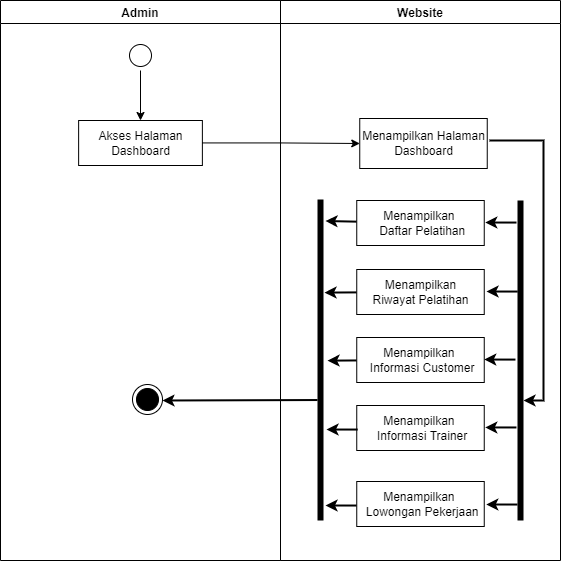

The diagram above was exported from draw.io. Its source (the exported page's mxGraphModel, read from the mxfile embedded in the PNG):
<mxGraphModel dx="1240" dy="561" grid="1" gridSize="10" guides="1" tooltips="1" connect="1" arrows="1" fold="1" page="1" pageScale="1" pageWidth="827" pageHeight="1169" math="0" shadow="0">
  <root>
    <mxCell id="0" />
    <mxCell id="1" parent="0" />
    <mxCell id="O74PDrcQ0DTa0CS6_a8R-1" value="Website" style="swimlane;fillColor=none;" parent="1" vertex="1">
      <mxGeometry x="440" y="160" width="280" height="560" as="geometry" />
    </mxCell>
    <mxCell id="O74PDrcQ0DTa0CS6_a8R-2" style="edgeStyle=none;rounded=0;orthogonalLoop=1;jettySize=auto;html=1;strokeWidth=2;" parent="O74PDrcQ0DTa0CS6_a8R-1" edge="1">
      <mxGeometry relative="1" as="geometry">
        <mxPoint x="209" y="140" as="sourcePoint" />
        <mxPoint x="243" y="400" as="targetPoint" />
        <Array as="points">
          <mxPoint x="263" y="140" />
          <mxPoint x="263" y="400" />
        </Array>
      </mxGeometry>
    </mxCell>
    <mxCell id="O74PDrcQ0DTa0CS6_a8R-3" value="Menampilkan Halaman&lt;br&gt;Dashboard" style="html=1;strokeColor=#000000;fillColor=default;" parent="O74PDrcQ0DTa0CS6_a8R-1" vertex="1">
      <mxGeometry x="79.25" y="118" width="127.5" height="50" as="geometry" />
    </mxCell>
    <mxCell id="O74PDrcQ0DTa0CS6_a8R-4" style="edgeStyle=none;rounded=0;orthogonalLoop=1;jettySize=auto;html=1;entryX=0.067;entryY=0.248;entryDx=0;entryDy=0;entryPerimeter=0;strokeWidth=2;" parent="O74PDrcQ0DTa0CS6_a8R-1" source="O74PDrcQ0DTa0CS6_a8R-5" target="O74PDrcQ0DTa0CS6_a8R-12" edge="1">
      <mxGeometry relative="1" as="geometry" />
    </mxCell>
    <mxCell id="O74PDrcQ0DTa0CS6_a8R-5" value="Menampilkan &lt;br&gt;&amp;nbsp;Daftar Pelatihan" style="html=1;strokeColor=#000000;fillColor=default;" parent="O74PDrcQ0DTa0CS6_a8R-1" vertex="1">
      <mxGeometry x="76.25" y="200" width="127.5" height="45" as="geometry" />
    </mxCell>
    <mxCell id="O74PDrcQ0DTa0CS6_a8R-6" style="edgeStyle=none;rounded=0;orthogonalLoop=1;jettySize=auto;html=1;entryX=0.29;entryY=0.3;entryDx=0;entryDy=0;entryPerimeter=0;strokeWidth=2;" parent="O74PDrcQ0DTa0CS6_a8R-1" source="O74PDrcQ0DTa0CS6_a8R-7" target="O74PDrcQ0DTa0CS6_a8R-12" edge="1">
      <mxGeometry relative="1" as="geometry" />
    </mxCell>
    <mxCell id="O74PDrcQ0DTa0CS6_a8R-7" value="Menampilkan&lt;br&gt;Riwayat Pelatihan" style="html=1;strokeColor=#000000;fillColor=default;" parent="O74PDrcQ0DTa0CS6_a8R-1" vertex="1">
      <mxGeometry x="76.25" y="269" width="127.5" height="45" as="geometry" />
    </mxCell>
    <mxCell id="O74PDrcQ0DTa0CS6_a8R-8" style="edgeStyle=none;rounded=0;orthogonalLoop=1;jettySize=auto;html=1;entryX=0.502;entryY=0.15;entryDx=0;entryDy=0;entryPerimeter=0;strokeWidth=2;" parent="O74PDrcQ0DTa0CS6_a8R-1" source="O74PDrcQ0DTa0CS6_a8R-9" target="O74PDrcQ0DTa0CS6_a8R-12" edge="1">
      <mxGeometry relative="1" as="geometry" />
    </mxCell>
    <mxCell id="O74PDrcQ0DTa0CS6_a8R-9" value="Menampilkan &lt;br&gt;&amp;nbsp;Informasi Customer" style="html=1;strokeColor=#000000;fillColor=default;" parent="O74PDrcQ0DTa0CS6_a8R-1" vertex="1">
      <mxGeometry x="76.25" y="337" width="127.5" height="45" as="geometry" />
    </mxCell>
    <mxCell id="O74PDrcQ0DTa0CS6_a8R-10" value="Menampilkan &lt;br&gt;&amp;nbsp;Informasi Trainer" style="html=1;strokeColor=#000000;fillColor=default;" parent="O74PDrcQ0DTa0CS6_a8R-1" vertex="1">
      <mxGeometry x="76.25" y="405" width="127.5" height="45" as="geometry" />
    </mxCell>
    <mxCell id="O74PDrcQ0DTa0CS6_a8R-11" value="" style="line;strokeWidth=6;html=1;labelBackgroundColor=#FFFFFF;direction=south;" parent="O74PDrcQ0DTa0CS6_a8R-1" vertex="1">
      <mxGeometry x="230" y="200" width="20" height="320" as="geometry" />
    </mxCell>
    <mxCell id="O74PDrcQ0DTa0CS6_a8R-12" value="" style="line;strokeWidth=6;html=1;labelBackgroundColor=#FFFFFF;direction=south;" parent="O74PDrcQ0DTa0CS6_a8R-1" vertex="1">
      <mxGeometry x="30" y="199" width="20" height="321" as="geometry" />
    </mxCell>
    <mxCell id="O74PDrcQ0DTa0CS6_a8R-13" style="edgeStyle=none;rounded=0;orthogonalLoop=1;jettySize=auto;html=1;entryX=0.4;entryY=0.248;entryDx=0;entryDy=0;entryPerimeter=0;strokeWidth=2;" parent="O74PDrcQ0DTa0CS6_a8R-1" edge="1">
      <mxGeometry relative="1" as="geometry">
        <mxPoint x="77.21000000000004" y="429.05286647009257" as="sourcePoint" />
        <mxPoint x="45.99999999999994" y="429.01999999999987" as="targetPoint" />
      </mxGeometry>
    </mxCell>
    <mxCell id="O74PDrcQ0DTa0CS6_a8R-14" style="edgeStyle=none;rounded=0;orthogonalLoop=1;jettySize=auto;html=1;entryX=0.4;entryY=0.248;entryDx=0;entryDy=0;entryPerimeter=0;strokeWidth=2;" parent="O74PDrcQ0DTa0CS6_a8R-1" edge="1">
      <mxGeometry relative="1" as="geometry">
        <mxPoint x="76.25" y="505.0328664700926" as="sourcePoint" />
        <mxPoint x="45.039999999999964" y="504.9999999999999" as="targetPoint" />
      </mxGeometry>
    </mxCell>
    <mxCell id="O74PDrcQ0DTa0CS6_a8R-16" style="edgeStyle=none;rounded=0;orthogonalLoop=1;jettySize=auto;html=1;entryX=0.4;entryY=0.248;entryDx=0;entryDy=0;entryPerimeter=0;strokeWidth=2;" parent="O74PDrcQ0DTa0CS6_a8R-1" edge="1">
      <mxGeometry relative="1" as="geometry">
        <mxPoint x="236" y="222.05286647009257" as="sourcePoint" />
        <mxPoint x="204.78999999999996" y="222.01999999999987" as="targetPoint" />
      </mxGeometry>
    </mxCell>
    <mxCell id="O74PDrcQ0DTa0CS6_a8R-17" style="edgeStyle=none;rounded=0;orthogonalLoop=1;jettySize=auto;html=1;entryX=0.4;entryY=0.248;entryDx=0;entryDy=0;entryPerimeter=0;strokeWidth=2;" parent="O74PDrcQ0DTa0CS6_a8R-1" edge="1">
      <mxGeometry relative="1" as="geometry">
        <mxPoint x="237.21000000000004" y="291.05286647009257" as="sourcePoint" />
        <mxPoint x="206" y="291.01999999999987" as="targetPoint" />
      </mxGeometry>
    </mxCell>
    <mxCell id="O74PDrcQ0DTa0CS6_a8R-19" style="edgeStyle=none;rounded=0;orthogonalLoop=1;jettySize=auto;html=1;entryX=0.4;entryY=0.248;entryDx=0;entryDy=0;entryPerimeter=0;strokeWidth=2;" parent="O74PDrcQ0DTa0CS6_a8R-1" edge="1">
      <mxGeometry relative="1" as="geometry">
        <mxPoint x="236.96000000000004" y="504.0328664700926" as="sourcePoint" />
        <mxPoint x="205.75" y="503.9999999999999" as="targetPoint" />
      </mxGeometry>
    </mxCell>
    <mxCell id="O74PDrcQ0DTa0CS6_a8R-20" style="edgeStyle=none;rounded=0;orthogonalLoop=1;jettySize=auto;html=1;entryX=0.4;entryY=0.248;entryDx=0;entryDy=0;entryPerimeter=0;strokeWidth=2;" parent="O74PDrcQ0DTa0CS6_a8R-1" edge="1">
      <mxGeometry relative="1" as="geometry">
        <mxPoint x="234.96000000000004" y="359.08286647009254" as="sourcePoint" />
        <mxPoint x="203.75" y="359.04999999999984" as="targetPoint" />
      </mxGeometry>
    </mxCell>
    <mxCell id="O74PDrcQ0DTa0CS6_a8R-21" style="edgeStyle=none;rounded=0;orthogonalLoop=1;jettySize=auto;html=1;entryX=0.4;entryY=0.248;entryDx=0;entryDy=0;entryPerimeter=0;strokeWidth=2;" parent="O74PDrcQ0DTa0CS6_a8R-1" edge="1">
      <mxGeometry relative="1" as="geometry">
        <mxPoint x="235.96000000000004" y="426.9728664700925" as="sourcePoint" />
        <mxPoint x="204.75" y="426.9399999999998" as="targetPoint" />
      </mxGeometry>
    </mxCell>
    <mxCell id="O74PDrcQ0DTa0CS6_a8R-22" value="Admin" style="swimlane;fillColor=none;startSize=23;" parent="1" vertex="1">
      <mxGeometry x="160" y="160" width="280" height="560" as="geometry" />
    </mxCell>
    <mxCell id="O74PDrcQ0DTa0CS6_a8R-23" style="edgeStyle=orthogonalEdgeStyle;rounded=0;orthogonalLoop=1;jettySize=auto;html=1;" parent="O74PDrcQ0DTa0CS6_a8R-22" source="O74PDrcQ0DTa0CS6_a8R-24" target="O74PDrcQ0DTa0CS6_a8R-25" edge="1">
      <mxGeometry relative="1" as="geometry" />
    </mxCell>
    <mxCell id="O74PDrcQ0DTa0CS6_a8R-24" value="" style="ellipse;html=1;shape=startState;fillColor=default;strokeColor=#000000;" parent="O74PDrcQ0DTa0CS6_a8R-22" vertex="1">
      <mxGeometry x="125" y="40" width="30" height="30" as="geometry" />
    </mxCell>
    <mxCell id="O74PDrcQ0DTa0CS6_a8R-25" value="Akses Halaman&lt;br&gt;Dashboard" style="html=1;strokeColor=#000000;fillColor=default;" parent="O74PDrcQ0DTa0CS6_a8R-22" vertex="1">
      <mxGeometry x="78.13" y="120" width="123.75" height="45" as="geometry" />
    </mxCell>
    <mxCell id="O74PDrcQ0DTa0CS6_a8R-26" value="" style="ellipse;html=1;shape=endState;fillColor=#000000;strokeColor=#000000;" parent="O74PDrcQ0DTa0CS6_a8R-22" vertex="1">
      <mxGeometry x="132" y="384" width="30" height="30" as="geometry" />
    </mxCell>
    <mxCell id="O74PDrcQ0DTa0CS6_a8R-27" style="edgeStyle=orthogonalEdgeStyle;rounded=0;orthogonalLoop=1;jettySize=auto;html=1;entryX=0;entryY=0.5;entryDx=0;entryDy=0;" parent="1" source="O74PDrcQ0DTa0CS6_a8R-25" target="O74PDrcQ0DTa0CS6_a8R-3" edge="1">
      <mxGeometry relative="1" as="geometry" />
    </mxCell>
    <mxCell id="O74PDrcQ0DTa0CS6_a8R-28" value="Menampilkan &lt;br&gt;&amp;nbsp;Lowongan Pekerjaan" style="html=1;strokeColor=#000000;fillColor=default;" parent="1" vertex="1">
      <mxGeometry x="516.25" y="641" width="127.5" height="45" as="geometry" />
    </mxCell>
    <mxCell id="O74PDrcQ0DTa0CS6_a8R-30" style="edgeStyle=none;rounded=0;orthogonalLoop=1;jettySize=auto;html=1;entryX=1;entryY=0.5;entryDx=0;entryDy=0;strokeWidth=2;" parent="1" edge="1">
      <mxGeometry relative="1" as="geometry">
        <mxPoint x="477" y="559.530303030303" as="sourcePoint" />
        <mxPoint x="322" y="560" as="targetPoint" />
      </mxGeometry>
    </mxCell>
  </root>
</mxGraphModel>